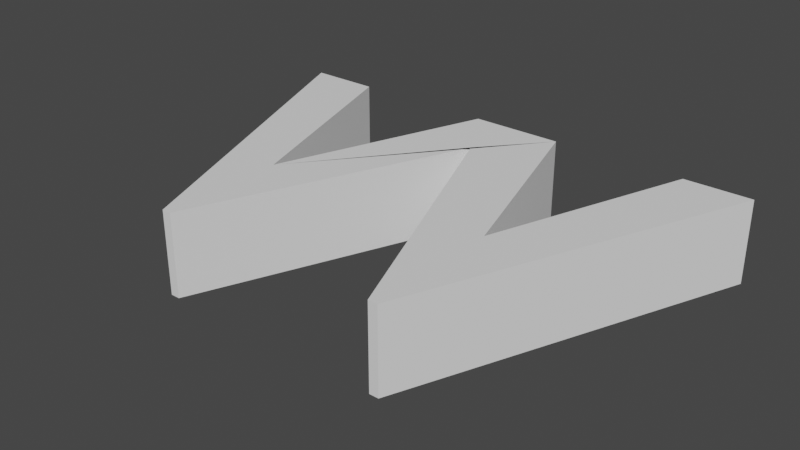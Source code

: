 # Source: W.blend  (saved by Blender 2.92.15; exported with 4.5.12 LTS)
import bpy
from mathutils import Matrix  # noqa: F401  (used for matrix-valued properties, if any)

bpy.ops.wm.read_factory_settings(use_empty=True)
scene = bpy.context.scene
scene.name = 'Scene'

# ---- collections
col_collection = bpy.data.collections.new('Collection'); scene.collection.children.link(col_collection)

# ---- world
world_world = bpy.data.worlds.new('World'); scene.world = world_world
world_world.use_nodes = True; world_world.node_tree.nodes.clear()
_N = world_world.node_tree.nodes; _L = world_world.node_tree.links
n0 = _N.new('ShaderNodeOutputWorld'); n0.name = 'World Output'; n0.location = (300, 300)
n1 = _N.new('ShaderNodeBackground'); n1.name = 'Background'; n1.location = (10, 300)
n1.inputs[0].default_value = (0.05088, 0.05088, 0.05088, 1.0)
_L.new(n1.outputs[0], n0.inputs[0])
n0.is_active_output = True
world_world.color = (0.05088, 0.05088, 0.05088)
world_world.use_sun_shadow = False
world_world.sun_shadow_jitter_overblur = 0.0

# ---- meshes
me_text_001 = bpy.data.meshes.new('Text.001')
me_text_001.from_pydata([(1.041, 0.682, 0.0), (0.904, 0.682, 0.0), (0.758, 0.2686, 0.0), (0.6317, 0.682, 0.0), (0.4432, 0.682, 0.0), (0.286, 0.2491, 0.0), (0.145, 0.682, 0.0), (0.0, 0.682, 0.0), (0.276, -0.006, 0.0), (0.295, -0.006, 0.0), (0.521, 0.552, 0.0), (0.745, -0.006, 0.0), (0.764, -0.006, 0.0), (1.041, 0.682, 0.1696), (0.904, 0.682, 0.1696), (0.758, 0.2686, 0.1696), (0.6317, 0.682, 0.1696), (0.4432, 0.682, 0.1696), (0.286, 0.2491, 0.1696), (0.145, 0.682, 0.1696), (0.0, 0.682, 0.1696), (0.276, -0.006, 0.1696), (0.295, -0.006, 0.1696), (0.521, 0.552, 0.1696), (0.745, -0.006, 0.1696), (0.764, -0.006, 0.1696)], [], [(8, 7, 6), (8, 6, 5), (5, 4, 3), (5, 3, 10), (10, 3, 2), (2, 1, 0), (2, 0, 12), (5, 10, 9), (11, 10, 2), (8, 5, 9), (11, 2, 12), (21, 19, 20), (21, 18, 19), (18, 16, 17), (18, 23, 16), (23, 15, 16), (15, 13, 14), (15, 25, 13), (18, 22, 23), (24, 15, 23), (21, 22, 18), (24, 25, 15), (9, 10, 23, 22), (2, 3, 16, 15), (5, 6, 19, 18), (10, 11, 24, 23), (1, 2, 15, 14), (4, 5, 18, 17), (8, 9, 22, 21), (0, 1, 14, 13), (3, 4, 17, 16), (11, 12, 25, 24), (7, 8, 21, 20), (12, 0, 13, 25), (6, 7, 20, 19)])
_uv = me_text_001.uv_layers.new(name='UVMap')
_uv.uv.foreach_set('vector', [0.6667, 0.0, 0.5833, 0.0, 0.5, 0.0, 0.6667, 0.0, 0.5, 0.0, 0.4167, 0.0, 0.4167, 0.0, 0.3333, 0.0, 0.25, 0.0, 0.4167, 0.0, 0.25, 0.0, 0.8333, 0.0, 0.8333, 0.0, 0.25, 0.0, 0.1667, 0.0, 0.1667, 0.0, 0.08333, 0.0, 0.0, 0.0, 0.1667, 0.0, 0.0, 0.0, 1.0, 0.0, 0.4167, 0.0, 0.8333, 0.0, 0.75, 0.0, 0.9167, 0.0, 0.8333, 0.0, 0.1667, 0.0, 0.6667, 0.0, 0.4167, 0.0, 0.75, 0.0, 0.9167, 0.0, 0.1667, 0.0, 1.0, 0.0, 0.6667, 0.0, 0.5, 0.0, 0.5833, 0.0, 0.6667, 0.0, 0.4167, 0.0, 0.5, 0.0, 0.4167, 0.0, 0.25, 0.0, 0.3333, 0.0, 0.4167, 0.0, 0.8333, 0.0, 0.25, 0.0, 0.8333, 0.0, 0.1667, 0.0, 0.25, 0.0, 0.1667, 0.0, 0.0, 0.0, 0.08333, 0.0, 0.1667, 0.0, 1.0, 0.0, 0.0, 0.0, 0.4167, 0.0, 0.75, 0.0, 0.8333, 0.0, 0.9167, 0.0, 0.1667, 0.0, 0.8333, 0.0, 0.6667, 0.0, 0.75, 0.0, 0.4167, 0.0, 0.9167, 0.0, 1.0, 0.0, 0.1667, 0.0, 0.75, 0.0, 0.8333, 0.0, 0.8333, 0.0, 0.75, 0.0, 0.1667, 0.0, 0.25, 0.0, 0.25, 0.0, 0.1667, 0.0, 0.4167, 0.0, 0.5, 0.0, 0.5, 0.0, 0.4167, 0.0, 0.8333, 0.0, 0.9167, 0.0, 0.9167, 0.0, 0.8333, 0.0, 0.08333, 0.0, 0.1667, 0.0, 0.1667, 0.0, 0.08333, 0.0, 0.3333, 0.0, 0.4167, 0.0, 0.4167, 0.0, 0.3333, 0.0, 0.6667, 0.0, 0.75, 0.0, 0.75, 0.0, 0.6667, 0.0, 0.0, 0.0, 0.08333, 0.0, 0.08333, 0.0, 0.0, 0.0, 0.25, 0.0, 0.3333, 0.0, 0.3333, 0.0, 0.25, 0.0, 0.9167, 0.0, 1.0, 0.0, 1.0, 0.0, 0.9167, 0.0, 0.5833, 0.0, 0.6667, 0.0, 0.6667, 0.0, 0.5833, 0.0, 1.0, 0.0, 0.0, 0.0, 0.0, 0.0, 1.0, 0.0, 0.5, 0.0, 0.5833, 0.0, 0.5833, 0.0, 0.5, 0.0])
me_text_001.use_remesh_fix_poles = True
me_text_001.use_remesh_preserve_attributes = False
me_text_001.use_mirror_vertex_groups = False
me_text_001.update()

# ---- objects
ob_text = bpy.data.objects.new('Text', me_text_001)

# ---- transforms, parenting, visibility, modifiers, constraints
ob_text.location = (0.5291, 0.107, -0.07427)
ob_text.lineart.crease_threshold = 0.0

# ---- collection membership
col_collection.objects.link(ob_text)

# ---- scene / render settings (as saved in the file)
scene.frame_start = 1; scene.frame_end = 250; scene.frame_set(1)
scene.render.engine = 'BLENDER_EEVEE_NEXT'
scene.cycles.use_denoising = False
scene.cycles.samples = 128
scene.cycles.sampling_pattern = 'TABULATED_SOBOL'
scene.cycles.use_adaptive_sampling = False
scene.cycles.use_light_tree = False
scene.view_settings.view_transform = 'Filmic'
bpy.context.view_layer.update()

# ---- added for rendering (the .blend has no active camera and no usable light): camera, sun
cam_auto = bpy.data.cameras.new('AutoCamera')
cam_auto.lens = 50.0
cam_auto.sensor_width = 36.0
cam_auto.clip_end = 1000.0
ob_auto_camera = bpy.data.objects.new('AutoCamera', cam_auto)
scene.collection.objects.link(ob_auto_camera)
ob_auto_camera.location = (2.2147, -0.953179, 0.942647)
ob_auto_camera.rotation_euler = (1.09748, -7.21219e-08, 0.694738)
scene.camera = ob_auto_camera
light_auto_sun = bpy.data.lights.new('AutoSun', 'SUN')
light_auto_sun.energy = 3.0
light_auto_sun.angle = 0.0523599
ob_auto_sun = bpy.data.objects.new('AutoSun', light_auto_sun)
scene.collection.objects.link(ob_auto_sun)
ob_auto_sun.rotation_euler = (0.872665, 0.174533, 0.523599)
bpy.context.view_layer.update()
